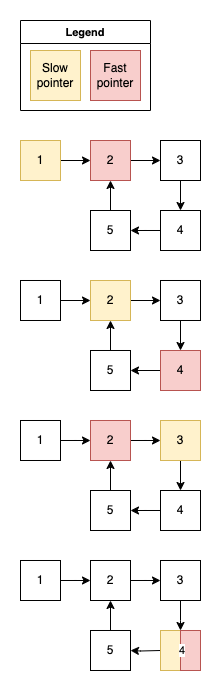

The diagram above was exported from draw.io. Its source (the exported page's mxGraphModel, read from the mxfile embedded in the PNG):
<mxGraphModel dx="2074" dy="-1071" grid="1" gridSize="10" guides="1" tooltips="1" connect="1" arrows="1" fold="1" page="1" pageScale="1" pageWidth="827" pageHeight="1169" math="0" shadow="0">
  <root>
    <mxCell id="0" />
    <mxCell id="1" parent="0" />
    <mxCell id="kV4kFCf9rspu9pRMErMe-358" value="Legend" style="swimlane;whiteSpace=wrap;html=1;fontFamily=Helvetica;fontSize=11;fontColor=default;labelBackgroundColor=default;" parent="1" vertex="1">
      <mxGeometry x="120" y="2440" width="130" height="90" as="geometry" />
    </mxCell>
    <mxCell id="kV4kFCf9rspu9pRMErMe-359" value="Slow pointer" style="whiteSpace=wrap;html=1;aspect=fixed;fillColor=#fff2cc;strokeColor=#d6b656;" parent="kV4kFCf9rspu9pRMErMe-358" vertex="1">
      <mxGeometry x="10" y="30" width="50" height="50" as="geometry" />
    </mxCell>
    <mxCell id="kV4kFCf9rspu9pRMErMe-360" value="Fast&lt;div&gt;pointer&lt;/div&gt;" style="whiteSpace=wrap;html=1;aspect=fixed;fillColor=#f8cecc;strokeColor=#b85450;" parent="kV4kFCf9rspu9pRMErMe-358" vertex="1">
      <mxGeometry x="70" y="30" width="50" height="50" as="geometry" />
    </mxCell>
    <mxCell id="kV4kFCf9rspu9pRMErMe-525" style="edgeStyle=orthogonalEdgeStyle;shape=connector;curved=1;rounded=0;orthogonalLoop=1;jettySize=auto;html=1;strokeColor=default;align=center;verticalAlign=middle;fontFamily=Helvetica;fontSize=11;fontColor=default;labelBackgroundColor=default;endArrow=classic;" parent="1" source="kV4kFCf9rspu9pRMErMe-523" target="kV4kFCf9rspu9pRMErMe-524" edge="1">
      <mxGeometry relative="1" as="geometry" />
    </mxCell>
    <mxCell id="kV4kFCf9rspu9pRMErMe-523" value="1" style="whiteSpace=wrap;html=1;aspect=fixed;fillColor=#fff2cc;strokeColor=#d6b656;" parent="1" vertex="1">
      <mxGeometry x="120" y="2560" width="40" height="40" as="geometry" />
    </mxCell>
    <mxCell id="kV4kFCf9rspu9pRMErMe-657" style="edgeStyle=orthogonalEdgeStyle;shape=connector;curved=1;rounded=0;orthogonalLoop=1;jettySize=auto;html=1;strokeColor=default;align=center;verticalAlign=middle;fontFamily=Helvetica;fontSize=11;fontColor=default;labelBackgroundColor=default;endArrow=classic;" parent="1" source="kV4kFCf9rspu9pRMErMe-524" target="kV4kFCf9rspu9pRMErMe-655" edge="1">
      <mxGeometry relative="1" as="geometry" />
    </mxCell>
    <mxCell id="kV4kFCf9rspu9pRMErMe-524" value="2" style="whiteSpace=wrap;html=1;aspect=fixed;fillColor=#f8cecc;strokeColor=#b85450;" parent="1" vertex="1">
      <mxGeometry x="190" y="2560" width="40" height="40" as="geometry" />
    </mxCell>
    <mxCell id="kV4kFCf9rspu9pRMErMe-658" style="edgeStyle=orthogonalEdgeStyle;shape=connector;curved=1;rounded=0;orthogonalLoop=1;jettySize=auto;html=1;strokeColor=default;align=center;verticalAlign=middle;fontFamily=Helvetica;fontSize=11;fontColor=default;labelBackgroundColor=default;endArrow=classic;" parent="1" source="kV4kFCf9rspu9pRMErMe-655" target="kV4kFCf9rspu9pRMErMe-656" edge="1">
      <mxGeometry relative="1" as="geometry" />
    </mxCell>
    <mxCell id="kV4kFCf9rspu9pRMErMe-655" value="3" style="whiteSpace=wrap;html=1;aspect=fixed;" parent="1" vertex="1">
      <mxGeometry x="260" y="2560" width="40" height="40" as="geometry" />
    </mxCell>
    <mxCell id="kV4kFCf9rspu9pRMErMe-661" style="edgeStyle=orthogonalEdgeStyle;shape=connector;curved=1;rounded=0;orthogonalLoop=1;jettySize=auto;html=1;strokeColor=default;align=center;verticalAlign=middle;fontFamily=Helvetica;fontSize=11;fontColor=default;labelBackgroundColor=default;endArrow=classic;" parent="1" source="kV4kFCf9rspu9pRMErMe-656" target="kV4kFCf9rspu9pRMErMe-660" edge="1">
      <mxGeometry relative="1" as="geometry" />
    </mxCell>
    <mxCell id="kV4kFCf9rspu9pRMErMe-656" value="4" style="whiteSpace=wrap;html=1;aspect=fixed;" parent="1" vertex="1">
      <mxGeometry x="260" y="2630" width="40" height="40" as="geometry" />
    </mxCell>
    <mxCell id="kV4kFCf9rspu9pRMErMe-662" style="edgeStyle=orthogonalEdgeStyle;shape=connector;curved=1;rounded=0;orthogonalLoop=1;jettySize=auto;html=1;exitX=0.5;exitY=0;exitDx=0;exitDy=0;entryX=0.5;entryY=1;entryDx=0;entryDy=0;strokeColor=default;align=center;verticalAlign=middle;fontFamily=Helvetica;fontSize=11;fontColor=default;labelBackgroundColor=default;endArrow=classic;" parent="1" source="kV4kFCf9rspu9pRMErMe-660" target="kV4kFCf9rspu9pRMErMe-524" edge="1">
      <mxGeometry relative="1" as="geometry" />
    </mxCell>
    <mxCell id="kV4kFCf9rspu9pRMErMe-660" value="5" style="whiteSpace=wrap;html=1;aspect=fixed;" parent="1" vertex="1">
      <mxGeometry x="190" y="2630" width="40" height="40" as="geometry" />
    </mxCell>
    <mxCell id="kV4kFCf9rspu9pRMErMe-663" style="edgeStyle=orthogonalEdgeStyle;shape=connector;curved=1;rounded=0;orthogonalLoop=1;jettySize=auto;html=1;strokeColor=default;align=center;verticalAlign=middle;fontFamily=Helvetica;fontSize=11;fontColor=default;labelBackgroundColor=default;endArrow=classic;" parent="1" source="kV4kFCf9rspu9pRMErMe-664" target="kV4kFCf9rspu9pRMErMe-666" edge="1">
      <mxGeometry relative="1" as="geometry" />
    </mxCell>
    <mxCell id="kV4kFCf9rspu9pRMErMe-664" value="1" style="whiteSpace=wrap;html=1;aspect=fixed;" parent="1" vertex="1">
      <mxGeometry x="120" y="2700" width="40" height="40" as="geometry" />
    </mxCell>
    <mxCell id="kV4kFCf9rspu9pRMErMe-665" style="edgeStyle=orthogonalEdgeStyle;shape=connector;curved=1;rounded=0;orthogonalLoop=1;jettySize=auto;html=1;strokeColor=default;align=center;verticalAlign=middle;fontFamily=Helvetica;fontSize=11;fontColor=default;labelBackgroundColor=default;endArrow=classic;" parent="1" source="kV4kFCf9rspu9pRMErMe-666" target="kV4kFCf9rspu9pRMErMe-668" edge="1">
      <mxGeometry relative="1" as="geometry" />
    </mxCell>
    <mxCell id="kV4kFCf9rspu9pRMErMe-666" value="2" style="whiteSpace=wrap;html=1;aspect=fixed;fillColor=#fff2cc;strokeColor=#d6b656;" parent="1" vertex="1">
      <mxGeometry x="190" y="2700" width="40" height="40" as="geometry" />
    </mxCell>
    <mxCell id="kV4kFCf9rspu9pRMErMe-667" style="edgeStyle=orthogonalEdgeStyle;shape=connector;curved=1;rounded=0;orthogonalLoop=1;jettySize=auto;html=1;strokeColor=default;align=center;verticalAlign=middle;fontFamily=Helvetica;fontSize=11;fontColor=default;labelBackgroundColor=default;endArrow=classic;" parent="1" source="kV4kFCf9rspu9pRMErMe-668" target="kV4kFCf9rspu9pRMErMe-670" edge="1">
      <mxGeometry relative="1" as="geometry" />
    </mxCell>
    <mxCell id="kV4kFCf9rspu9pRMErMe-668" value="3" style="whiteSpace=wrap;html=1;aspect=fixed;" parent="1" vertex="1">
      <mxGeometry x="260" y="2700" width="40" height="40" as="geometry" />
    </mxCell>
    <mxCell id="kV4kFCf9rspu9pRMErMe-669" style="edgeStyle=orthogonalEdgeStyle;shape=connector;curved=1;rounded=0;orthogonalLoop=1;jettySize=auto;html=1;strokeColor=default;align=center;verticalAlign=middle;fontFamily=Helvetica;fontSize=11;fontColor=default;labelBackgroundColor=default;endArrow=classic;" parent="1" source="kV4kFCf9rspu9pRMErMe-670" target="kV4kFCf9rspu9pRMErMe-672" edge="1">
      <mxGeometry relative="1" as="geometry" />
    </mxCell>
    <mxCell id="kV4kFCf9rspu9pRMErMe-670" value="4" style="whiteSpace=wrap;html=1;aspect=fixed;fillColor=#f8cecc;strokeColor=#b85450;" parent="1" vertex="1">
      <mxGeometry x="260" y="2770" width="40" height="40" as="geometry" />
    </mxCell>
    <mxCell id="kV4kFCf9rspu9pRMErMe-671" style="edgeStyle=orthogonalEdgeStyle;shape=connector;curved=1;rounded=0;orthogonalLoop=1;jettySize=auto;html=1;exitX=0.5;exitY=0;exitDx=0;exitDy=0;entryX=0.5;entryY=1;entryDx=0;entryDy=0;strokeColor=default;align=center;verticalAlign=middle;fontFamily=Helvetica;fontSize=11;fontColor=default;labelBackgroundColor=default;endArrow=classic;" parent="1" source="kV4kFCf9rspu9pRMErMe-672" target="kV4kFCf9rspu9pRMErMe-666" edge="1">
      <mxGeometry relative="1" as="geometry" />
    </mxCell>
    <mxCell id="kV4kFCf9rspu9pRMErMe-672" value="5" style="whiteSpace=wrap;html=1;aspect=fixed;" parent="1" vertex="1">
      <mxGeometry x="190" y="2770" width="40" height="40" as="geometry" />
    </mxCell>
    <mxCell id="kV4kFCf9rspu9pRMErMe-673" style="edgeStyle=orthogonalEdgeStyle;shape=connector;curved=1;rounded=0;orthogonalLoop=1;jettySize=auto;html=1;strokeColor=default;align=center;verticalAlign=middle;fontFamily=Helvetica;fontSize=11;fontColor=default;labelBackgroundColor=default;endArrow=classic;" parent="1" source="kV4kFCf9rspu9pRMErMe-674" target="kV4kFCf9rspu9pRMErMe-676" edge="1">
      <mxGeometry relative="1" as="geometry" />
    </mxCell>
    <mxCell id="kV4kFCf9rspu9pRMErMe-674" value="1" style="whiteSpace=wrap;html=1;aspect=fixed;" parent="1" vertex="1">
      <mxGeometry x="120" y="2840" width="40" height="40" as="geometry" />
    </mxCell>
    <mxCell id="kV4kFCf9rspu9pRMErMe-675" style="edgeStyle=orthogonalEdgeStyle;shape=connector;curved=1;rounded=0;orthogonalLoop=1;jettySize=auto;html=1;strokeColor=default;align=center;verticalAlign=middle;fontFamily=Helvetica;fontSize=11;fontColor=default;labelBackgroundColor=default;endArrow=classic;" parent="1" source="kV4kFCf9rspu9pRMErMe-676" target="kV4kFCf9rspu9pRMErMe-678" edge="1">
      <mxGeometry relative="1" as="geometry" />
    </mxCell>
    <mxCell id="kV4kFCf9rspu9pRMErMe-676" value="2" style="whiteSpace=wrap;html=1;aspect=fixed;fillColor=#f8cecc;strokeColor=#b85450;" parent="1" vertex="1">
      <mxGeometry x="190" y="2840" width="40" height="40" as="geometry" />
    </mxCell>
    <mxCell id="kV4kFCf9rspu9pRMErMe-677" style="edgeStyle=orthogonalEdgeStyle;shape=connector;curved=1;rounded=0;orthogonalLoop=1;jettySize=auto;html=1;strokeColor=default;align=center;verticalAlign=middle;fontFamily=Helvetica;fontSize=11;fontColor=default;labelBackgroundColor=default;endArrow=classic;" parent="1" source="kV4kFCf9rspu9pRMErMe-678" target="kV4kFCf9rspu9pRMErMe-680" edge="1">
      <mxGeometry relative="1" as="geometry" />
    </mxCell>
    <mxCell id="kV4kFCf9rspu9pRMErMe-678" value="3" style="whiteSpace=wrap;html=1;aspect=fixed;fillColor=#fff2cc;strokeColor=#d6b656;" parent="1" vertex="1">
      <mxGeometry x="260" y="2840" width="40" height="40" as="geometry" />
    </mxCell>
    <mxCell id="kV4kFCf9rspu9pRMErMe-679" style="edgeStyle=orthogonalEdgeStyle;shape=connector;curved=1;rounded=0;orthogonalLoop=1;jettySize=auto;html=1;strokeColor=default;align=center;verticalAlign=middle;fontFamily=Helvetica;fontSize=11;fontColor=default;labelBackgroundColor=default;endArrow=classic;" parent="1" source="kV4kFCf9rspu9pRMErMe-680" target="kV4kFCf9rspu9pRMErMe-682" edge="1">
      <mxGeometry relative="1" as="geometry" />
    </mxCell>
    <mxCell id="kV4kFCf9rspu9pRMErMe-680" value="4" style="whiteSpace=wrap;html=1;aspect=fixed;" parent="1" vertex="1">
      <mxGeometry x="260" y="2910" width="40" height="40" as="geometry" />
    </mxCell>
    <mxCell id="kV4kFCf9rspu9pRMErMe-681" style="edgeStyle=orthogonalEdgeStyle;shape=connector;curved=1;rounded=0;orthogonalLoop=1;jettySize=auto;html=1;exitX=0.5;exitY=0;exitDx=0;exitDy=0;entryX=0.5;entryY=1;entryDx=0;entryDy=0;strokeColor=default;align=center;verticalAlign=middle;fontFamily=Helvetica;fontSize=11;fontColor=default;labelBackgroundColor=default;endArrow=classic;" parent="1" source="kV4kFCf9rspu9pRMErMe-682" target="kV4kFCf9rspu9pRMErMe-676" edge="1">
      <mxGeometry relative="1" as="geometry" />
    </mxCell>
    <mxCell id="kV4kFCf9rspu9pRMErMe-682" value="5" style="whiteSpace=wrap;html=1;aspect=fixed;" parent="1" vertex="1">
      <mxGeometry x="190" y="2910" width="40" height="40" as="geometry" />
    </mxCell>
    <mxCell id="kV4kFCf9rspu9pRMErMe-683" style="edgeStyle=orthogonalEdgeStyle;shape=connector;curved=1;rounded=0;orthogonalLoop=1;jettySize=auto;html=1;strokeColor=default;align=center;verticalAlign=middle;fontFamily=Helvetica;fontSize=11;fontColor=default;labelBackgroundColor=default;endArrow=classic;" parent="1" source="kV4kFCf9rspu9pRMErMe-684" target="kV4kFCf9rspu9pRMErMe-686" edge="1">
      <mxGeometry relative="1" as="geometry" />
    </mxCell>
    <mxCell id="kV4kFCf9rspu9pRMErMe-684" value="1" style="whiteSpace=wrap;html=1;aspect=fixed;" parent="1" vertex="1">
      <mxGeometry x="120" y="2980" width="40" height="40" as="geometry" />
    </mxCell>
    <mxCell id="kV4kFCf9rspu9pRMErMe-685" style="edgeStyle=orthogonalEdgeStyle;shape=connector;curved=1;rounded=0;orthogonalLoop=1;jettySize=auto;html=1;strokeColor=default;align=center;verticalAlign=middle;fontFamily=Helvetica;fontSize=11;fontColor=default;labelBackgroundColor=default;endArrow=classic;" parent="1" source="kV4kFCf9rspu9pRMErMe-686" target="kV4kFCf9rspu9pRMErMe-688" edge="1">
      <mxGeometry relative="1" as="geometry" />
    </mxCell>
    <mxCell id="kV4kFCf9rspu9pRMErMe-686" value="2" style="whiteSpace=wrap;html=1;aspect=fixed;" parent="1" vertex="1">
      <mxGeometry x="190" y="2980" width="40" height="40" as="geometry" />
    </mxCell>
    <mxCell id="kV4kFCf9rspu9pRMErMe-687" style="edgeStyle=orthogonalEdgeStyle;shape=connector;curved=1;rounded=0;orthogonalLoop=1;jettySize=auto;html=1;strokeColor=default;align=center;verticalAlign=middle;fontFamily=Helvetica;fontSize=11;fontColor=default;labelBackgroundColor=default;endArrow=classic;" parent="1" source="kV4kFCf9rspu9pRMErMe-688" edge="1">
      <mxGeometry relative="1" as="geometry">
        <mxPoint x="280.0000000000002" y="3050" as="targetPoint" />
      </mxGeometry>
    </mxCell>
    <mxCell id="kV4kFCf9rspu9pRMErMe-688" value="3" style="whiteSpace=wrap;html=1;aspect=fixed;" parent="1" vertex="1">
      <mxGeometry x="260" y="2980" width="40" height="40" as="geometry" />
    </mxCell>
    <mxCell id="kV4kFCf9rspu9pRMErMe-689" style="edgeStyle=orthogonalEdgeStyle;shape=connector;curved=1;rounded=0;orthogonalLoop=1;jettySize=auto;html=1;strokeColor=default;align=center;verticalAlign=middle;fontFamily=Helvetica;fontSize=11;fontColor=default;labelBackgroundColor=default;endArrow=classic;" parent="1" target="kV4kFCf9rspu9pRMErMe-692" edge="1">
      <mxGeometry relative="1" as="geometry">
        <mxPoint x="259.9999999999998" y="3070" as="sourcePoint" />
      </mxGeometry>
    </mxCell>
    <mxCell id="kV4kFCf9rspu9pRMErMe-691" style="edgeStyle=orthogonalEdgeStyle;shape=connector;curved=1;rounded=0;orthogonalLoop=1;jettySize=auto;html=1;exitX=0.5;exitY=0;exitDx=0;exitDy=0;entryX=0.5;entryY=1;entryDx=0;entryDy=0;strokeColor=default;align=center;verticalAlign=middle;fontFamily=Helvetica;fontSize=11;fontColor=default;labelBackgroundColor=default;endArrow=classic;" parent="1" source="kV4kFCf9rspu9pRMErMe-692" target="kV4kFCf9rspu9pRMErMe-686" edge="1">
      <mxGeometry relative="1" as="geometry" />
    </mxCell>
    <mxCell id="kV4kFCf9rspu9pRMErMe-692" value="5" style="whiteSpace=wrap;html=1;aspect=fixed;" parent="1" vertex="1">
      <mxGeometry x="190" y="3050" width="40" height="40" as="geometry" />
    </mxCell>
    <mxCell id="kV4kFCf9rspu9pRMErMe-696" value="" style="group" parent="1" vertex="1" connectable="0">
      <mxGeometry x="260" y="3050" width="40" height="40" as="geometry" />
    </mxCell>
    <mxCell id="kV4kFCf9rspu9pRMErMe-693" value="" style="rounded=0;whiteSpace=wrap;html=1;fontFamily=Helvetica;fontSize=11;labelBackgroundColor=default;fillColor=#fff2cc;strokeColor=#d6b656;" parent="kV4kFCf9rspu9pRMErMe-696" vertex="1">
      <mxGeometry width="20" height="40" as="geometry" />
    </mxCell>
    <mxCell id="kV4kFCf9rspu9pRMErMe-694" value="" style="rounded=0;whiteSpace=wrap;html=1;fontFamily=Helvetica;fontSize=11;labelBackgroundColor=default;fillColor=#f8cecc;strokeColor=#b85450;" parent="kV4kFCf9rspu9pRMErMe-696" vertex="1">
      <mxGeometry x="20" width="20" height="40" as="geometry" />
    </mxCell>
    <mxCell id="kV4kFCf9rspu9pRMErMe-695" value="4" style="text;html=1;align=center;verticalAlign=middle;whiteSpace=wrap;rounded=0;fontFamily=Helvetica;fontSize=11;fontColor=default;labelBackgroundColor=default;" parent="kV4kFCf9rspu9pRMErMe-696" vertex="1">
      <mxGeometry x="14" y="5" width="16" height="30" as="geometry" />
    </mxCell>
  </root>
</mxGraphModel>